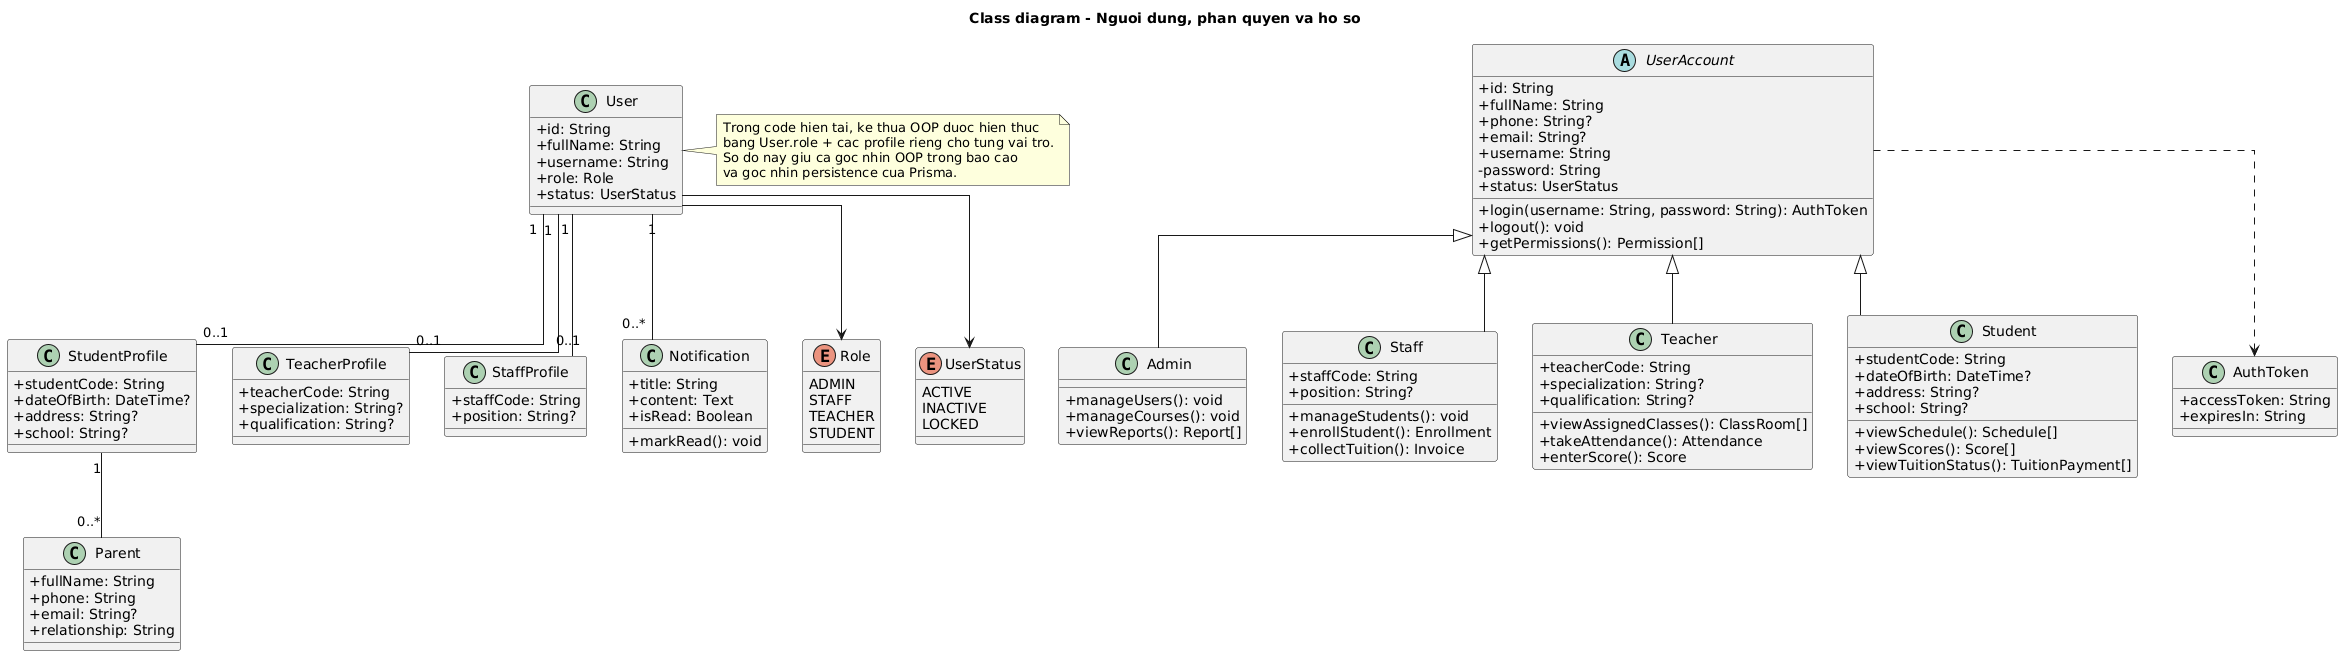

The diagram above was rendered by PlantUML. Its source (embedded in the PNG):
@startuml
title Class diagram - Nguoi dung, phan quyen va ho so

skinparam classAttributeIconSize 0
skinparam linetype ortho

abstract class UserAccount {
  +id: String
  +fullName: String
  +phone: String?
  +email: String?
  +username: String
  -password: String
  +status: UserStatus
  +login(username: String, password: String): AuthToken
  +logout(): void
  +getPermissions(): Permission[]
}

class Admin {
  +manageUsers(): void
  +manageCourses(): void
  +viewReports(): Report[]
}

class Staff {
  +staffCode: String
  +position: String?
  +manageStudents(): void
  +enrollStudent(): Enrollment
  +collectTuition(): Invoice
}

class Teacher {
  +teacherCode: String
  +specialization: String?
  +qualification: String?
  +viewAssignedClasses(): ClassRoom[]
  +takeAttendance(): Attendance
  +enterScore(): Score
}

class Student {
  +studentCode: String
  +dateOfBirth: DateTime?
  +address: String?
  +school: String?
  +viewSchedule(): Schedule[]
  +viewScores(): Score[]
  +viewTuitionStatus(): TuitionPayment[]
}

class User {
  +id: String
  +fullName: String
  +username: String
  +role: Role
  +status: UserStatus
}

class StudentProfile {
  +studentCode: String
  +dateOfBirth: DateTime?
  +address: String?
  +school: String?
}

class TeacherProfile {
  +teacherCode: String
  +specialization: String?
  +qualification: String?
}

class StaffProfile {
  +staffCode: String
  +position: String?
}

class Parent {
  +fullName: String
  +phone: String
  +email: String?
  +relationship: String
}

class Notification {
  +title: String
  +content: Text
  +isRead: Boolean
  +markRead(): void
}

class AuthToken {
  +accessToken: String
  +expiresIn: String
}

enum Role {
  ADMIN
  STAFF
  TEACHER
  STUDENT
}

enum UserStatus {
  ACTIVE
  INACTIVE
  LOCKED
}

UserAccount <|-- Admin
UserAccount <|-- Staff
UserAccount <|-- Teacher
UserAccount <|-- Student

User "1" -- "0..1" StudentProfile
User "1" -- "0..1" TeacherProfile
User "1" -- "0..1" StaffProfile
User "1" -- "0..*" Notification
StudentProfile "1" -- "0..*" Parent

User --> Role
User --> UserStatus
UserAccount ..> AuthToken

note right of User
  Trong code hien tai, ke thua OOP duoc hien thuc
  bang User.role + cac profile rieng cho tung vai tro.
  So do nay giu ca goc nhin OOP trong bao cao
  va goc nhin persistence cua Prisma.
end note

@enduml